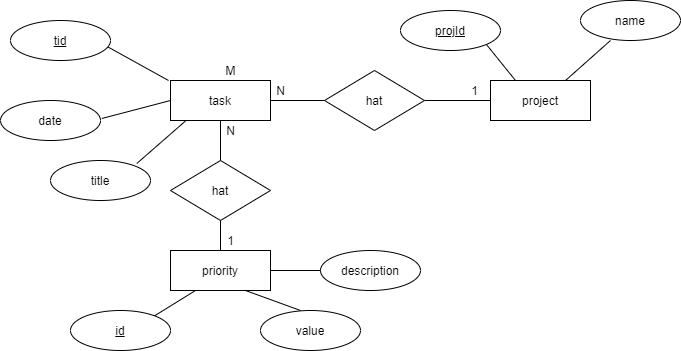

The diagram above was exported from draw.io. Its source (the exported page's mxGraphModel, read from the mxfile embedded in the PNG):
<mxGraphModel dx="1323" dy="749" grid="1" gridSize="10" guides="0" tooltips="1" connect="0" arrows="0" fold="1" page="1" pageScale="1" pageWidth="827" pageHeight="1169" math="0" shadow="0">
  <root>
    <mxCell id="0" />
    <mxCell id="1" parent="0" />
    <mxCell id="4" style="rounded=0;orthogonalLoop=1;jettySize=auto;html=1;entryX=0.972;entryY=0.658;entryDx=0;entryDy=0;endArrow=none;endFill=0;entryPerimeter=0;" parent="1" target="35" edge="1">
      <mxGeometry relative="1" as="geometry">
        <mxPoint x="200" y="500" as="targetPoint" />
        <mxPoint x="248" y="540" as="sourcePoint" />
      </mxGeometry>
    </mxCell>
    <mxCell id="6" style="edgeStyle=none;rounded=0;orthogonalLoop=1;jettySize=auto;html=1;entryX=0.863;entryY=0.075;entryDx=0;entryDy=0;entryPerimeter=0;endArrow=none;endFill=0;exitX=0.188;exitY=0.929;exitDx=0;exitDy=0;exitPerimeter=0;" parent="1" source="3" target="34" edge="1">
      <mxGeometry relative="1" as="geometry">
        <mxPoint x="314.79999999999995" y="499.32000000000005" as="targetPoint" />
        <mxPoint x="267" y="586" as="sourcePoint" />
      </mxGeometry>
    </mxCell>
    <mxCell id="3" value="task" style="whiteSpace=wrap;html=1;align=center;" parent="1" vertex="1">
      <mxGeometry x="250" y="540" width="100" height="40" as="geometry" />
    </mxCell>
    <mxCell id="8" style="edgeStyle=none;rounded=0;orthogonalLoop=1;jettySize=auto;html=1;exitX=0;exitY=0.5;exitDx=0;exitDy=0;entryX=1;entryY=0.5;entryDx=0;entryDy=0;endArrow=none;endFill=0;" parent="1" source="7" target="3" edge="1">
      <mxGeometry relative="1" as="geometry" />
    </mxCell>
    <mxCell id="11" style="edgeStyle=none;rounded=0;orthogonalLoop=1;jettySize=auto;html=1;exitX=1;exitY=0.5;exitDx=0;exitDy=0;entryX=0;entryY=0.5;entryDx=0;entryDy=0;endArrow=none;endFill=0;" parent="1" source="7" target="10" edge="1">
      <mxGeometry relative="1" as="geometry" />
    </mxCell>
    <mxCell id="7" value="hat" style="shape=rhombus;perimeter=rhombusPerimeter;whiteSpace=wrap;html=1;align=center;" parent="1" vertex="1">
      <mxGeometry x="404" y="530" width="100" height="60" as="geometry" />
    </mxCell>
    <mxCell id="9" value="priority" style="whiteSpace=wrap;html=1;align=center;" parent="1" vertex="1">
      <mxGeometry x="250" y="710" width="100" height="40" as="geometry" />
    </mxCell>
    <mxCell id="13" style="edgeStyle=none;rounded=0;orthogonalLoop=1;jettySize=auto;html=1;exitX=0.25;exitY=0;exitDx=0;exitDy=0;entryX=0.575;entryY=0.963;entryDx=0;entryDy=0;entryPerimeter=0;endArrow=none;endFill=0;" parent="1" source="10" edge="1">
      <mxGeometry relative="1" as="geometry">
        <mxPoint x="561.5" y="498.52" as="targetPoint" />
      </mxGeometry>
    </mxCell>
    <mxCell id="15" style="edgeStyle=none;rounded=0;orthogonalLoop=1;jettySize=auto;html=1;exitX=0.75;exitY=0;exitDx=0;exitDy=0;entryX=0.3;entryY=1;entryDx=0;entryDy=0;entryPerimeter=0;endArrow=none;endFill=0;" parent="1" source="10" edge="1">
      <mxGeometry relative="1" as="geometry">
        <mxPoint x="690" y="500" as="targetPoint" />
      </mxGeometry>
    </mxCell>
    <mxCell id="10" value="project" style="whiteSpace=wrap;html=1;align=center;" parent="1" vertex="1">
      <mxGeometry x="570" y="540" width="100" height="40" as="geometry" />
    </mxCell>
    <mxCell id="18" style="edgeStyle=none;rounded=0;orthogonalLoop=1;jettySize=auto;html=1;exitX=0.5;exitY=0;exitDx=0;exitDy=0;entryX=0.5;entryY=1;entryDx=0;entryDy=0;endArrow=none;endFill=0;" parent="1" source="31" target="3" edge="1">
      <mxGeometry relative="1" as="geometry" />
    </mxCell>
    <mxCell id="19" style="edgeStyle=none;rounded=0;orthogonalLoop=1;jettySize=auto;html=1;exitX=0.5;exitY=1;exitDx=0;exitDy=0;entryX=0.5;entryY=0;entryDx=0;entryDy=0;endArrow=none;endFill=0;" parent="1" source="17" target="9" edge="1">
      <mxGeometry relative="1" as="geometry" />
    </mxCell>
    <mxCell id="17" value="hat" style="shape=rhombus;perimeter=rhombusPerimeter;whiteSpace=wrap;html=1;align=center;" parent="1" vertex="1">
      <mxGeometry x="250" y="620" width="100" height="60" as="geometry" />
    </mxCell>
    <mxCell id="21" style="edgeStyle=none;rounded=0;orthogonalLoop=1;jettySize=auto;html=1;exitX=0.83;exitY=0.15;exitDx=0;exitDy=0;entryX=0.25;entryY=1;entryDx=0;entryDy=0;endArrow=none;endFill=0;exitPerimeter=0;" parent="1" source="39" target="9" edge="1">
      <mxGeometry relative="1" as="geometry">
        <mxPoint x="230" y="770" as="sourcePoint" />
      </mxGeometry>
    </mxCell>
    <mxCell id="24" style="edgeStyle=none;rounded=0;orthogonalLoop=1;jettySize=auto;html=1;exitX=0;exitY=0.5;exitDx=0;exitDy=0;entryX=1;entryY=0.5;entryDx=0;entryDy=0;endArrow=none;endFill=0;" parent="1" target="9" edge="1">
      <mxGeometry relative="1" as="geometry">
        <mxPoint x="404" y="730" as="sourcePoint" />
      </mxGeometry>
    </mxCell>
    <mxCell id="25" style="edgeStyle=none;rounded=0;orthogonalLoop=1;jettySize=auto;html=1;exitX=0.5;exitY=0;exitDx=0;exitDy=0;entryX=0.75;entryY=1;entryDx=0;entryDy=0;endArrow=none;endFill=0;" parent="1" target="9" edge="1">
      <mxGeometry relative="1" as="geometry">
        <mxPoint x="380" y="770" as="sourcePoint" />
      </mxGeometry>
    </mxCell>
    <mxCell id="27" style="edgeStyle=none;rounded=0;orthogonalLoop=1;jettySize=auto;html=1;exitX=1.013;exitY=0.45;exitDx=0;exitDy=0;entryX=0;entryY=0.5;entryDx=0;entryDy=0;endArrow=none;endFill=0;exitPerimeter=0;" parent="1" source="36" target="3" edge="1">
      <mxGeometry relative="1" as="geometry">
        <mxPoint x="210" y="560" as="sourcePoint" />
      </mxGeometry>
    </mxCell>
    <mxCell id="28" value="1" style="text;html=1;resizable=0;autosize=1;align=center;verticalAlign=middle;points=[];fillColor=none;strokeColor=none;rounded=0;" parent="1" vertex="1">
      <mxGeometry x="544" y="540" width="20" height="20" as="geometry" />
    </mxCell>
    <mxCell id="29" value="N" style="text;html=1;resizable=0;autosize=1;align=center;verticalAlign=middle;points=[];fillColor=none;strokeColor=none;rounded=0;" parent="1" vertex="1">
      <mxGeometry x="350" y="540" width="20" height="20" as="geometry" />
    </mxCell>
    <mxCell id="30" value="1" style="text;html=1;resizable=0;autosize=1;align=center;verticalAlign=middle;points=[];fillColor=none;strokeColor=none;rounded=0;" parent="1" vertex="1">
      <mxGeometry x="300" y="690" width="20" height="20" as="geometry" />
    </mxCell>
    <mxCell id="31" value="N" style="text;html=1;resizable=0;autosize=1;align=center;verticalAlign=middle;points=[];fillColor=none;strokeColor=none;rounded=0;" parent="1" vertex="1">
      <mxGeometry x="300" y="580" width="20" height="20" as="geometry" />
    </mxCell>
    <mxCell id="32" style="edgeStyle=none;rounded=0;orthogonalLoop=1;jettySize=auto;html=1;exitX=0.5;exitY=0;exitDx=0;exitDy=0;endArrow=none;endFill=0;" parent="1" source="17" edge="1">
      <mxGeometry relative="1" as="geometry">
        <mxPoint x="300" y="600" as="sourcePoint" />
        <mxPoint x="300" y="580" as="targetPoint" />
      </mxGeometry>
    </mxCell>
    <mxCell id="34" value="title" style="ellipse;whiteSpace=wrap;html=1;align=center;" parent="1" vertex="1">
      <mxGeometry x="130" y="620" width="100" height="40" as="geometry" />
    </mxCell>
    <mxCell id="35" value="&lt;u&gt;tid&lt;/u&gt;" style="ellipse;whiteSpace=wrap;html=1;align=center;" parent="1" vertex="1">
      <mxGeometry x="90" y="480" width="100" height="40" as="geometry" />
    </mxCell>
    <mxCell id="36" value="date" style="ellipse;whiteSpace=wrap;html=1;align=center;" parent="1" vertex="1">
      <mxGeometry x="80" y="560" width="100" height="40" as="geometry" />
    </mxCell>
    <mxCell id="37" value="&lt;u&gt;projId&lt;/u&gt;" style="ellipse;whiteSpace=wrap;html=1;align=center;" parent="1" vertex="1">
      <mxGeometry x="480" y="470" width="100" height="40" as="geometry" />
    </mxCell>
    <mxCell id="38" value="name" style="ellipse;whiteSpace=wrap;html=1;align=center;" parent="1" vertex="1">
      <mxGeometry x="660" y="460" width="100" height="40" as="geometry" />
    </mxCell>
    <mxCell id="39" value="&lt;u&gt;id&lt;/u&gt;" style="ellipse;whiteSpace=wrap;html=1;align=center;" parent="1" vertex="1">
      <mxGeometry x="150" y="770" width="100" height="40" as="geometry" />
    </mxCell>
    <mxCell id="40" value="value" style="ellipse;whiteSpace=wrap;html=1;align=center;" parent="1" vertex="1">
      <mxGeometry x="340" y="770" width="100" height="40" as="geometry" />
    </mxCell>
    <mxCell id="41" value="description" style="ellipse;whiteSpace=wrap;html=1;align=center;" parent="1" vertex="1">
      <mxGeometry x="400" y="710" width="100" height="40" as="geometry" />
    </mxCell>
    <mxCell id="49" value="M" style="text;html=1;resizable=0;autosize=1;align=center;verticalAlign=middle;points=[];fillColor=none;strokeColor=none;rounded=0;" parent="1" vertex="1">
      <mxGeometry x="295" y="520" width="30" height="20" as="geometry" />
    </mxCell>
  </root>
</mxGraphModel>